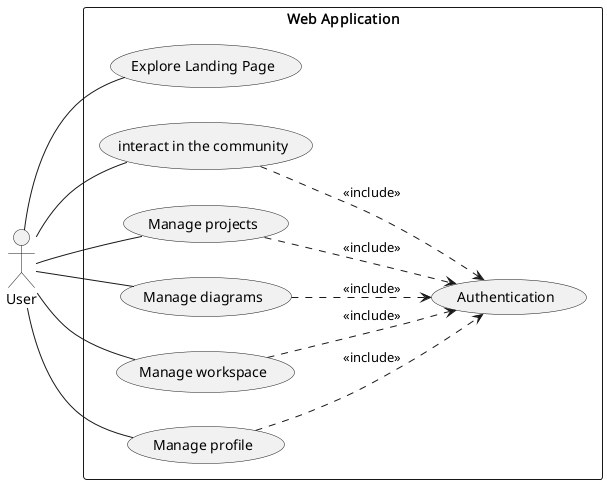

The diagram above was rendered by PlantUML. Its source (embedded in the PNG):
@startuml

left to right direction

actor "User" as User


rectangle "Web Application" {
    usecase "Explore Landing Page" as ExploreLandingPage
    usecase "Authentication" as user_auth

    usecase "interact in the community" as InteractWithCommunity
    usecase "Manage projects" as ManageProjects
    usecase "Manage diagrams" as ManageDiagrams
    usecase "Manage workspace" as ManageWorkspace
    usecase "Manage profile" as EditProfile

    

}



User -- ExploreLandingPage
User -- InteractWithCommunity
User -- ManageProjects
User -- ManageDiagrams
User -- EditProfile
User -- ManageWorkspace



InteractWithCommunity ..> user_auth : <<include>>
ManageProjects ..> user_auth : <<include>>
ManageDiagrams ..> user_auth : <<include>>
ManageWorkspace ..> user_auth : <<include>>
EditProfile ..> user_auth : <<include>>







@enduml